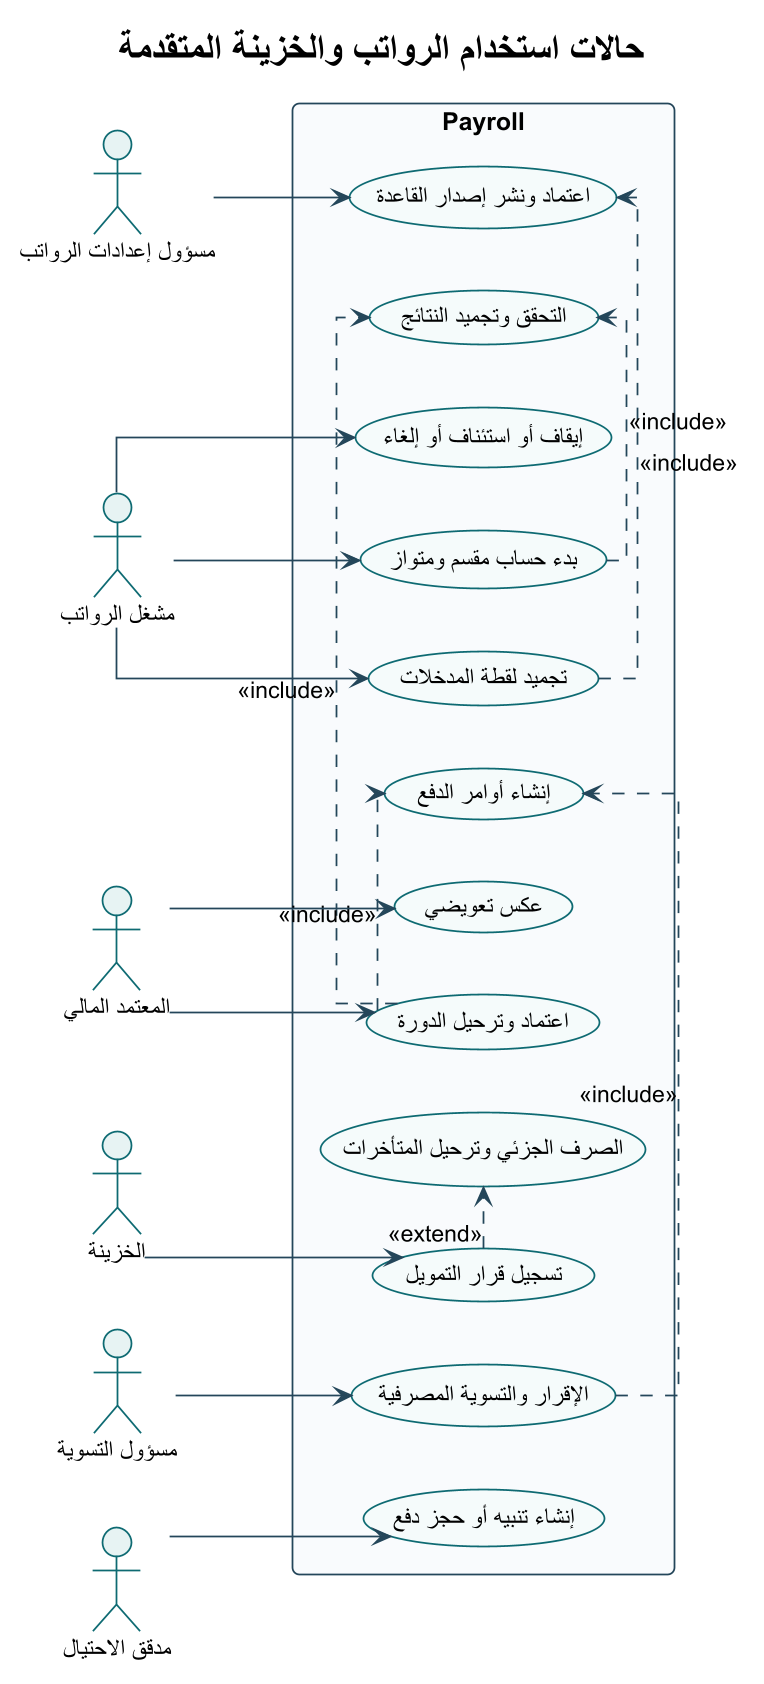

The diagram above was rendered by PlantUML. Its source (embedded in the PNG):
@startuml
!theme plain
skinparam backgroundColor #FFFFFF
skinparam defaultFontName Arial
skinparam shadowing false
skinparam roundcorner 8
skinparam linetype ortho
skinparam dpi 170
skinparam ArrowColor #24465A
skinparam ActorBorderColor #0F6B73
skinparam ActorBackgroundColor #E6F3F3
skinparam UsecaseBorderColor #0F6B73
skinparam UsecaseBackgroundColor #F4FAFA
skinparam RectangleBorderColor #24465A
skinparam RectangleBackgroundColor #F8FBFC
skinparam ComponentBorderColor #24465A
skinparam ComponentBackgroundColor #F4F7F8
skinparam ClassBorderColor #24465A
skinparam ClassBackgroundColor #F8FBFC
skinparam SequenceLifeLineBorderColor #78909C
skinparam SequenceParticipantBorderColor #24465A
skinparam SequenceParticipantBackgroundColor #F4F7F8

title حالات استخدام الرواتب والخزينة المتقدمة
left to right direction
actor "مسؤول إعدادات الرواتب" as Config
actor "مشغل الرواتب" as Operator
actor "المعتمد المالي" as Approver
actor "الخزينة" as Treasury
actor "مسؤول التسوية" as Reconcile
actor "مدقق الاحتيال" as Fraud
rectangle "Payroll" {
  usecase "اعتماد ونشر إصدار القاعدة" as U1
  usecase "تجميد لقطة المدخلات" as U2
  usecase "بدء حساب مقسم ومتواز" as U3
  usecase "إيقاف أو استئناف أو إلغاء" as U4
  usecase "التحقق وتجميد النتائج" as U5
  usecase "اعتماد وترحيل الدورة" as U6
  usecase "تسجيل قرار التمويل" as U7
  usecase "الصرف الجزئي وترحيل المتأخرات" as U8
  usecase "إنشاء أوامر الدفع" as U9
  usecase "الإقرار والتسوية المصرفية" as U10
  usecase "إنشاء تنبيه أو حجز دفع" as U11
  usecase "عكس تعويضي" as U12
}
Config --> U1
Operator --> U2
U2 .> U1 : <<include>>
Operator --> U3
Operator --> U4
U3 .> U5 : <<include>>
Approver --> U6
U6 .> U5 : <<include>>
Treasury --> U7
U7 .> U8 : <<extend>>
U6 .> U9 : <<include>>
Reconcile --> U10
U10 .> U9 : <<include>>
Fraud --> U11
Approver --> U12
@enduml